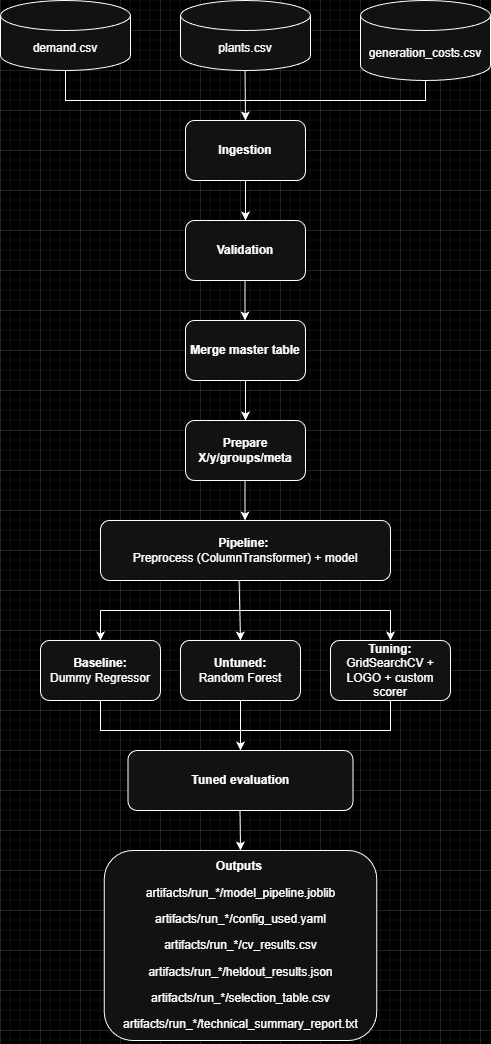

The diagram above was exported from draw.io. Its source (the exported page's mxGraphModel, read from the mxfile embedded in the PNG):
<mxGraphModel dx="945" dy="597" grid="1" gridSize="10" guides="1" tooltips="1" connect="1" arrows="1" fold="1" page="1" pageScale="1" pageWidth="850" pageHeight="1100" background="light-dark(#FFFFFF,#000000)" math="0" shadow="0">
  <root>
    <mxCell id="0" />
    <mxCell id="1" parent="0" />
    <mxCell id="jBCtWoww0tvc69550m68-3" parent="1" style="shape=cylinder3;whiteSpace=wrap;html=1;boundedLbl=1;backgroundOutline=1;size=15;" value="generation_costs.csv" vertex="1">
      <mxGeometry height="80" width="130" x="480" y="10" as="geometry" />
    </mxCell>
    <mxCell id="jBCtWoww0tvc69550m68-4" parent="1" style="shape=cylinder3;whiteSpace=wrap;html=1;boundedLbl=1;backgroundOutline=1;size=15;" value="plants.csv" vertex="1">
      <mxGeometry height="70" width="130" x="300" y="10" as="geometry" />
    </mxCell>
    <mxCell id="jBCtWoww0tvc69550m68-5" parent="1" style="shape=cylinder3;whiteSpace=wrap;html=1;boundedLbl=1;backgroundOutline=1;size=15;" value="demand.csv" vertex="1">
      <mxGeometry height="70" width="130" x="120" y="10" as="geometry" />
    </mxCell>
    <mxCell id="jBCtWoww0tvc69550m68-7" edge="1" parent="1" source="jBCtWoww0tvc69550m68-3" style="endArrow=none;html=1;rounded=0;entryX=0.5;entryY=1;entryDx=0;entryDy=0;entryPerimeter=0;exitX=0.5;exitY=1;exitDx=0;exitDy=0;exitPerimeter=0;" target="jBCtWoww0tvc69550m68-5" value="">
      <mxGeometry height="50" relative="1" width="50" as="geometry">
        <Array as="points">
          <mxPoint x="545" y="110" />
          <mxPoint x="185" y="110" />
        </Array>
        <mxPoint x="140" y="150" as="sourcePoint" />
        <mxPoint x="190" y="100" as="targetPoint" />
      </mxGeometry>
    </mxCell>
    <mxCell id="jBCtWoww0tvc69550m68-10" edge="1" parent="1" style="endArrow=classic;html=1;rounded=0;exitX=0.431;exitY=1.021;exitDx=0;exitDy=0;exitPerimeter=0;" value="">
      <mxGeometry height="50" relative="1" width="50" as="geometry">
        <mxPoint x="364.53" y="80.00000000000003" as="sourcePoint" />
        <mxPoint x="365" y="130" as="targetPoint" />
      </mxGeometry>
    </mxCell>
    <mxCell id="jBCtWoww0tvc69550m68-12" parent="1" style="rounded=1;whiteSpace=wrap;html=1;" value="&lt;div&gt;&lt;b&gt;&lt;br&gt;&lt;/b&gt;&lt;/div&gt;&lt;b&gt;Ingestion&lt;/b&gt;&lt;div&gt;&lt;br&gt;&lt;/div&gt;" vertex="1">
      <mxGeometry height="60" width="120" x="305" y="130" as="geometry" />
    </mxCell>
    <mxCell id="jBCtWoww0tvc69550m68-13" edge="1" parent="1" source="jBCtWoww0tvc69550m68-12" style="endArrow=classic;html=1;rounded=0;exitX=0.5;exitY=1;exitDx=0;exitDy=0;" value="">
      <mxGeometry height="50" relative="1" width="50" as="geometry">
        <mxPoint x="360" y="270" as="sourcePoint" />
        <mxPoint x="365" y="230" as="targetPoint" />
      </mxGeometry>
    </mxCell>
    <mxCell id="jBCtWoww0tvc69550m68-14" parent="1" style="rounded=1;whiteSpace=wrap;html=1;" value="&lt;b&gt;Validation&lt;/b&gt;" vertex="1">
      <mxGeometry height="60" width="120" x="305" y="230" as="geometry" />
    </mxCell>
    <mxCell id="jBCtWoww0tvc69550m68-16" edge="1" parent="1" style="endArrow=classic;html=1;rounded=0;exitX=0.5;exitY=1;exitDx=0;exitDy=0;" value="">
      <mxGeometry height="50" relative="1" width="50" as="geometry">
        <mxPoint x="364.5" y="290" as="sourcePoint" />
        <mxPoint x="364.5" y="330" as="targetPoint" />
      </mxGeometry>
    </mxCell>
    <mxCell id="jBCtWoww0tvc69550m68-17" parent="1" style="rounded=1;whiteSpace=wrap;html=1;" value="&lt;b&gt;Merge master table&lt;/b&gt;" vertex="1">
      <mxGeometry height="60" width="120" x="305" y="330" as="geometry" />
    </mxCell>
    <mxCell id="jBCtWoww0tvc69550m68-21" edge="1" parent="1" style="endArrow=classic;html=1;rounded=0;exitX=0.5;exitY=1;exitDx=0;exitDy=0;" value="">
      <mxGeometry height="50" relative="1" width="50" as="geometry">
        <mxPoint x="365" y="390" as="sourcePoint" />
        <mxPoint x="365" y="430" as="targetPoint" />
      </mxGeometry>
    </mxCell>
    <mxCell id="jBCtWoww0tvc69550m68-22" parent="1" style="rounded=1;whiteSpace=wrap;html=1;" value="&lt;b&gt;Prepare X/y/groups/meta&lt;/b&gt;" vertex="1">
      <mxGeometry height="60" width="120" x="305" y="430" as="geometry" />
    </mxCell>
    <mxCell id="jBCtWoww0tvc69550m68-23" edge="1" parent="1" style="endArrow=classic;html=1;rounded=0;exitX=0.5;exitY=1;exitDx=0;exitDy=0;" value="">
      <mxGeometry height="50" relative="1" width="50" as="geometry">
        <mxPoint x="364.5" y="490" as="sourcePoint" />
        <mxPoint x="364.5" y="530" as="targetPoint" />
      </mxGeometry>
    </mxCell>
    <mxCell id="jBCtWoww0tvc69550m68-24" parent="1" style="rounded=1;whiteSpace=wrap;html=1;" value="&lt;b&gt;Pipeline:&lt;/b&gt;&amp;nbsp;&lt;div&gt;Preprocess (ColumnTransformer) + model&lt;/div&gt;" vertex="1">
      <mxGeometry height="60" width="290" x="220" y="530" as="geometry" />
    </mxCell>
    <mxCell id="jBCtWoww0tvc69550m68-26" edge="1" parent="1" style="endArrow=none;html=1;rounded=0;" value="">
      <mxGeometry height="50" relative="1" width="50" as="geometry">
        <mxPoint x="220" y="620" as="sourcePoint" />
        <mxPoint x="510" y="620" as="targetPoint" />
      </mxGeometry>
    </mxCell>
    <mxCell id="jBCtWoww0tvc69550m68-27" edge="1" parent="1" style="endArrow=classic;html=1;rounded=0;" value="">
      <mxGeometry height="50" relative="1" width="50" as="geometry">
        <mxPoint x="220" y="620" as="sourcePoint" />
        <mxPoint x="220" y="650" as="targetPoint" />
      </mxGeometry>
    </mxCell>
    <mxCell id="jBCtWoww0tvc69550m68-29" edge="1" parent="1" source="jBCtWoww0tvc69550m68-24" style="endArrow=classic;html=1;rounded=0;exitX=0.478;exitY=1.008;exitDx=0;exitDy=0;exitPerimeter=0;" value="">
      <mxGeometry height="50" relative="1" width="50" as="geometry">
        <mxPoint x="350" y="700" as="sourcePoint" />
        <mxPoint x="360" y="650" as="targetPoint" />
      </mxGeometry>
    </mxCell>
    <mxCell id="jBCtWoww0tvc69550m68-30" edge="1" parent="1" style="endArrow=classic;html=1;rounded=0;" value="">
      <mxGeometry height="50" relative="1" width="50" as="geometry">
        <mxPoint x="510" y="620" as="sourcePoint" />
        <mxPoint x="510" y="650" as="targetPoint" />
      </mxGeometry>
    </mxCell>
    <mxCell id="jBCtWoww0tvc69550m68-31" parent="1" style="rounded=1;whiteSpace=wrap;html=1;" value="&lt;b&gt;Baseline:&lt;/b&gt;&lt;div&gt;Dummy Regressor&lt;/div&gt;" vertex="1">
      <mxGeometry height="60" width="120" x="160" y="650" as="geometry" />
    </mxCell>
    <mxCell id="jBCtWoww0tvc69550m68-32" parent="1" style="rounded=1;whiteSpace=wrap;html=1;" value="&lt;b&gt;Untuned:&lt;/b&gt;&lt;div&gt;Random Forest&lt;/div&gt;" vertex="1">
      <mxGeometry height="60" width="120" x="300" y="650" as="geometry" />
    </mxCell>
    <mxCell id="jBCtWoww0tvc69550m68-33" parent="1" style="rounded=1;whiteSpace=wrap;html=1;" value="&lt;b&gt;Tuning:&lt;/b&gt;&lt;div&gt;GridSearchCV + LOGO + custom scorer&lt;/div&gt;" vertex="1">
      <mxGeometry height="60" width="120" x="450" y="650" as="geometry" />
    </mxCell>
    <mxCell id="jBCtWoww0tvc69550m68-34" edge="1" parent="1" source="jBCtWoww0tvc69550m68-33" style="endArrow=none;html=1;rounded=0;entryX=0.5;entryY=1;entryDx=0;entryDy=0;exitX=0.5;exitY=1;exitDx=0;exitDy=0;" target="jBCtWoww0tvc69550m68-31" value="">
      <mxGeometry height="50" relative="1" width="50" as="geometry">
        <Array as="points">
          <mxPoint x="510" y="740" />
          <mxPoint x="360" y="740" />
          <mxPoint x="220" y="740" />
        </Array>
        <mxPoint x="520" y="720" as="sourcePoint" />
        <mxPoint x="160" y="710" as="targetPoint" />
      </mxGeometry>
    </mxCell>
    <mxCell id="jBCtWoww0tvc69550m68-35" edge="1" parent="1" source="jBCtWoww0tvc69550m68-32" style="endArrow=classic;html=1;rounded=0;exitX=0.5;exitY=1;exitDx=0;exitDy=0;" value="">
      <mxGeometry height="50" relative="1" width="50" as="geometry">
        <mxPoint x="339.53" y="710" as="sourcePoint" />
        <mxPoint x="360" y="760" as="targetPoint" />
      </mxGeometry>
    </mxCell>
    <mxCell id="jBCtWoww0tvc69550m68-36" parent="1" style="rounded=1;whiteSpace=wrap;html=1;" value="&lt;b&gt;Tuned evaluation&lt;/b&gt;" vertex="1">
      <mxGeometry height="60" width="225" x="247.5" y="760" as="geometry" />
    </mxCell>
    <mxCell id="jBCtWoww0tvc69550m68-37" edge="1" parent="1" style="endArrow=classic;html=1;rounded=0;exitX=0.5;exitY=1;exitDx=0;exitDy=0;" value="">
      <mxGeometry height="50" relative="1" width="50" as="geometry">
        <mxPoint x="359.5" y="820" as="sourcePoint" />
        <mxPoint x="360" y="860" as="targetPoint" />
      </mxGeometry>
    </mxCell>
    <mxCell id="jBCtWoww0tvc69550m68-39" parent="1" style="rounded=1;whiteSpace=wrap;html=1;" value="&lt;p data-start=&quot;1308&quot; data-end=&quot;1336&quot;&gt;&lt;b style=&quot;background-color: transparent; color: light-dark(rgb(0, 0, 0), rgb(255, 255, 255));&quot;&gt;Outputs&lt;/b&gt;&lt;span style=&quot;background-color: transparent; color: light-dark(rgb(0, 0, 0), rgb(255, 255, 255));&quot;&gt;&amp;nbsp;&lt;/span&gt;&lt;/p&gt;&lt;p data-start=&quot;1308&quot; data-end=&quot;1336&quot;&gt;artifacts/run_*/model_pipeline.joblib&lt;/p&gt;&lt;p data-start=&quot;1308&quot; data-end=&quot;1336&quot;&gt;&lt;span style=&quot;background-color: transparent; color: light-dark(rgb(0, 0, 0), rgb(255, 255, 255));&quot;&gt;artifacts/run_*/config_used.yaml&lt;/span&gt;&lt;/p&gt;&lt;p data-start=&quot;1308&quot; data-end=&quot;1336&quot;&gt;&lt;span style=&quot;background-color: transparent; color: light-dark(rgb(0, 0, 0), rgb(255, 255, 255));&quot;&gt;artifacts/run_*/cv_results.csv&lt;/span&gt;&lt;/p&gt;&lt;p data-start=&quot;1308&quot; data-end=&quot;1336&quot;&gt;&lt;span style=&quot;background-color: transparent; color: light-dark(rgb(0, 0, 0), rgb(255, 255, 255));&quot;&gt;artifacts/run_*/heldout_results.json&lt;/span&gt;&lt;/p&gt;&lt;p data-start=&quot;1308&quot; data-end=&quot;1336&quot;&gt;&lt;span style=&quot;background-color: transparent; color: light-dark(rgb(0, 0, 0), rgb(255, 255, 255));&quot;&gt;artifacts/run_*/selection_table.csv&lt;/span&gt;&lt;/p&gt;&lt;p data-start=&quot;1308&quot; data-end=&quot;1336&quot;&gt;&lt;span style=&quot;background-color: transparent; color: light-dark(rgb(0, 0, 0), rgb(255, 255, 255));&quot;&gt;artifacts/run_*/technical_summary_report.txt&lt;/span&gt;&lt;/p&gt;" vertex="1">
      <mxGeometry height="190" width="272.5" x="223.75" y="860" as="geometry" />
    </mxCell>
  </root>
</mxGraphModel>